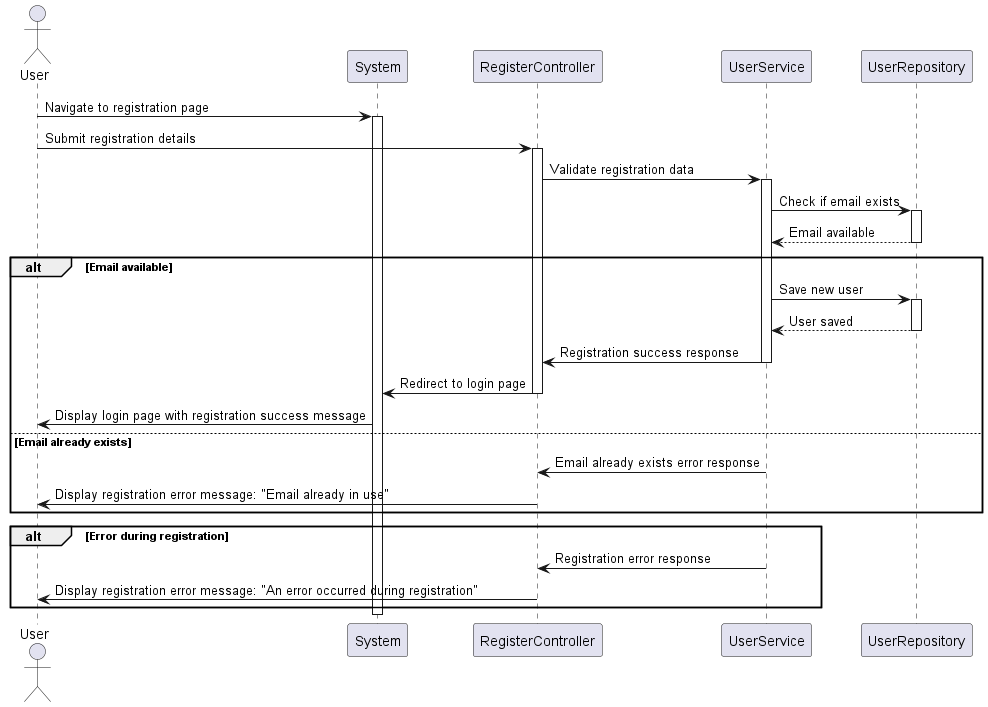

The diagram above was rendered by PlantUML. Its source (embedded in the PNG):
@startuml

actor User as User
participant "System" as System
participant RegisterController as Controller
participant UserService as UserService
participant UserRepository as UserRepo

User -> System: Navigate to registration page
activate System

User -> Controller: Submit registration details
activate Controller

Controller -> UserService: Validate registration data
activate UserService

UserService -> UserRepo: Check if email exists
activate UserRepo
UserRepo --> UserService: Email available
deactivate UserRepo

alt Email available
    UserService -> UserRepo: Save new user
    activate UserRepo
    UserRepo --> UserService: User saved
    deactivate UserRepo

    UserService -> Controller: Registration success response
    deactivate UserService

    Controller -> System: Redirect to login page
    deactivate Controller

    System -> User: Display login page with registration success message
else Email already exists
    UserService -> Controller: Email already exists error response
    deactivate UserService

    Controller -> User: Display registration error message: "Email already in use"
end

alt Error during registration
    UserService -> Controller: Registration error response
    deactivate UserService

    Controller -> User: Display registration error message: "An error occurred during registration"
end

deactivate System
@enduml